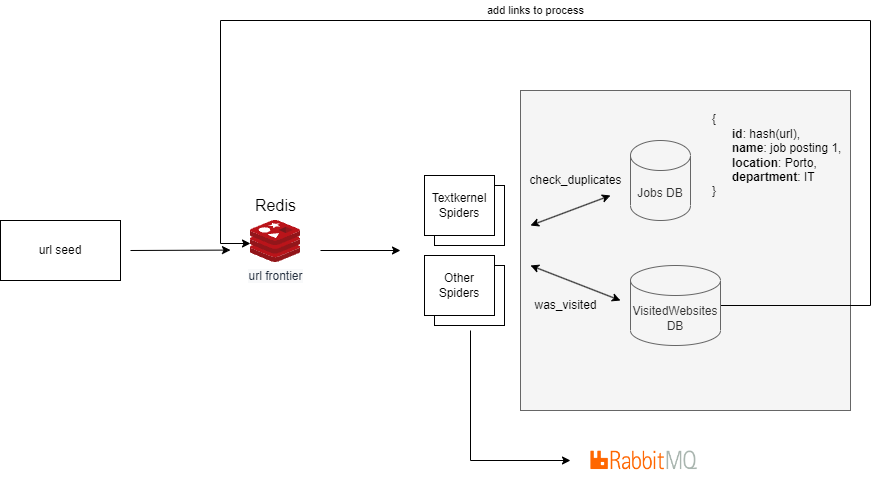

The diagram above was exported from draw.io. Its source (the exported page's mxGraphModel, read from the mxfile embedded in the PNG):
<mxGraphModel dx="2012" dy="630" grid="1" gridSize="10" guides="1" tooltips="1" connect="1" arrows="1" fold="1" page="1" pageScale="1" pageWidth="827" pageHeight="1169" math="0" shadow="0">
  <root>
    <mxCell id="0" />
    <mxCell id="1" parent="0" />
    <mxCell id="bJndTdHhw44tQVlyHnZM-27" value="" style="rounded=0;whiteSpace=wrap;html=1;fillColor=#f5f5f5;strokeColor=#666666;fontColor=#333333;" vertex="1" parent="1">
      <mxGeometry x="470" y="210" width="330" height="320" as="geometry" />
    </mxCell>
    <mxCell id="bJndTdHhw44tQVlyHnZM-4" value="" style="rounded=0;whiteSpace=wrap;html=1;" vertex="1" parent="1">
      <mxGeometry x="384" y="385" width="70" height="60" as="geometry" />
    </mxCell>
    <mxCell id="bJndTdHhw44tQVlyHnZM-2" value="" style="rounded=0;whiteSpace=wrap;html=1;" vertex="1" parent="1">
      <mxGeometry x="384" y="305" width="70" height="60" as="geometry" />
    </mxCell>
    <mxCell id="bJndTdHhw44tQVlyHnZM-1" value="Textkernel Spiders" style="rounded=0;whiteSpace=wrap;html=1;" vertex="1" parent="1">
      <mxGeometry x="374" y="295" width="70" height="60" as="geometry" />
    </mxCell>
    <mxCell id="bJndTdHhw44tQVlyHnZM-3" value="Other Spiders" style="rounded=0;whiteSpace=wrap;html=1;" vertex="1" parent="1">
      <mxGeometry x="374" y="375" width="70" height="60" as="geometry" />
    </mxCell>
    <mxCell id="bJndTdHhw44tQVlyHnZM-8" value="url seed" style="rounded=0;whiteSpace=wrap;html=1;" vertex="1" parent="1">
      <mxGeometry x="-50" y="340" width="120" height="60" as="geometry" />
    </mxCell>
    <mxCell id="bJndTdHhw44tQVlyHnZM-10" value="" style="endArrow=classic;html=1;rounded=0;" edge="1" parent="1">
      <mxGeometry width="50" height="50" relative="1" as="geometry">
        <mxPoint x="80" y="370" as="sourcePoint" />
        <mxPoint x="180" y="369.58" as="targetPoint" />
      </mxGeometry>
    </mxCell>
    <mxCell id="bJndTdHhw44tQVlyHnZM-13" value="" style="endArrow=classic;html=1;rounded=0;" edge="1" parent="1">
      <mxGeometry width="50" height="50" relative="1" as="geometry">
        <mxPoint x="270" y="370" as="sourcePoint" />
        <mxPoint x="350" y="370" as="targetPoint" />
      </mxGeometry>
    </mxCell>
    <mxCell id="bJndTdHhw44tQVlyHnZM-14" value="Jobs DB" style="shape=cylinder3;whiteSpace=wrap;html=1;boundedLbl=1;backgroundOutline=1;size=15;fillColor=#f5f5f5;fontColor=#333333;strokeColor=#666666;" vertex="1" parent="1">
      <mxGeometry x="580" y="260" width="60" height="80" as="geometry" />
    </mxCell>
    <mxCell id="bJndTdHhw44tQVlyHnZM-20" value="" style="endArrow=classic;startArrow=classic;html=1;rounded=0;" edge="1" parent="1">
      <mxGeometry width="50" height="50" relative="1" as="geometry">
        <mxPoint x="480" y="345" as="sourcePoint" />
        <mxPoint x="560" y="315" as="targetPoint" />
      </mxGeometry>
    </mxCell>
    <mxCell id="bJndTdHhw44tQVlyHnZM-21" value="check_duplicates" style="text;html=1;align=center;verticalAlign=middle;resizable=0;points=[];autosize=1;strokeColor=none;fillColor=none;" vertex="1" parent="1">
      <mxGeometry x="470" y="290" width="110" height="20" as="geometry" />
    </mxCell>
    <mxCell id="bJndTdHhw44tQVlyHnZM-22" value="{&lt;br&gt;&lt;div style=&quot;&quot;&gt;&lt;span style=&quot;background-color: initial;&quot;&gt;&amp;nbsp; &amp;nbsp; &amp;nbsp; &lt;b&gt;id&lt;/b&gt;: hash(url),&lt;/span&gt;&lt;/div&gt;&amp;nbsp; &amp;nbsp; &amp;nbsp; &lt;b&gt;name&lt;/b&gt;: job posting 1,&lt;br&gt;&amp;nbsp; &amp;nbsp; &amp;nbsp; &lt;b&gt;location&lt;/b&gt;: Porto,&lt;br&gt;&amp;nbsp; &amp;nbsp; &amp;nbsp; &lt;b&gt;department&lt;/b&gt;: IT&lt;br&gt;}" style="text;html=1;align=left;verticalAlign=middle;resizable=0;points=[];autosize=1;strokeColor=none;fillColor=none;" vertex="1" parent="1">
      <mxGeometry x="660" y="230" width="140" height="90" as="geometry" />
    </mxCell>
    <mxCell id="bJndTdHhw44tQVlyHnZM-23" value="" style="endArrow=classic;html=1;rounded=0;" edge="1" parent="1">
      <mxGeometry width="50" height="50" relative="1" as="geometry">
        <mxPoint x="420" y="450" as="sourcePoint" />
        <mxPoint x="520" y="580" as="targetPoint" />
        <Array as="points">
          <mxPoint x="420" y="580" />
        </Array>
      </mxGeometry>
    </mxCell>
    <mxCell id="bJndTdHhw44tQVlyHnZM-28" value="&lt;span style=&quot;color: rgb(35, 47, 62); background-color: rgb(248, 249, 250);&quot;&gt;url frontier&lt;/span&gt;" style="sketch=0;aspect=fixed;html=1;points=[];align=center;image;fontSize=12;image=img/lib/mscae/Cache_Redis_Product.svg;" vertex="1" parent="1">
      <mxGeometry x="200" y="340" width="50" height="42" as="geometry" />
    </mxCell>
    <mxCell id="bJndTdHhw44tQVlyHnZM-29" value="&lt;font style=&quot;font-size: 16px;&quot;&gt;Redis&lt;/font&gt;" style="text;html=1;align=center;verticalAlign=middle;resizable=0;points=[];autosize=1;strokeColor=none;fillColor=none;" vertex="1" parent="1">
      <mxGeometry x="195" y="315" width="60" height="20" as="geometry" />
    </mxCell>
    <mxCell id="bJndTdHhw44tQVlyHnZM-30" value="" style="shape=image;verticalLabelPosition=bottom;labelBackgroundColor=default;verticalAlign=top;aspect=fixed;imageAspect=0;image=https://blog.knoldus.com/wp-content/uploads/2019/05/rabbitmq.png;" vertex="1" parent="1">
      <mxGeometry x="540" y="560" width="107.22" height="40" as="geometry" />
    </mxCell>
    <mxCell id="bJndTdHhw44tQVlyHnZM-40" style="edgeStyle=orthogonalEdgeStyle;rounded=0;orthogonalLoop=1;jettySize=auto;html=1;fontSize=11;" edge="1" parent="1" source="bJndTdHhw44tQVlyHnZM-33">
      <mxGeometry relative="1" as="geometry">
        <mxPoint x="200" y="363" as="targetPoint" />
        <Array as="points">
          <mxPoint x="820" y="425" />
          <mxPoint x="820" y="140" />
          <mxPoint x="170" y="140" />
          <mxPoint x="170" y="363" />
        </Array>
      </mxGeometry>
    </mxCell>
    <mxCell id="bJndTdHhw44tQVlyHnZM-33" value="VisitedWebsites DB" style="shape=cylinder3;whiteSpace=wrap;html=1;boundedLbl=1;backgroundOutline=1;size=15;fillColor=#f5f5f5;fontColor=#333333;strokeColor=#666666;" vertex="1" parent="1">
      <mxGeometry x="580" y="385" width="90" height="80" as="geometry" />
    </mxCell>
    <mxCell id="bJndTdHhw44tQVlyHnZM-37" value="" style="endArrow=classic;startArrow=classic;html=1;rounded=0;fontSize=11;" edge="1" parent="1">
      <mxGeometry width="50" height="50" relative="1" as="geometry">
        <mxPoint x="480" y="385" as="sourcePoint" />
        <mxPoint x="570" y="420" as="targetPoint" />
      </mxGeometry>
    </mxCell>
    <mxCell id="bJndTdHhw44tQVlyHnZM-38" value="was_visited" style="text;html=1;align=center;verticalAlign=middle;resizable=0;points=[];autosize=1;strokeColor=none;fillColor=none;" vertex="1" parent="1">
      <mxGeometry x="475" y="415" width="80" height="20" as="geometry" />
    </mxCell>
    <mxCell id="bJndTdHhw44tQVlyHnZM-41" value="add links to process" style="text;html=1;align=center;verticalAlign=middle;resizable=0;points=[];autosize=1;strokeColor=none;fillColor=none;fontSize=11;" vertex="1" parent="1">
      <mxGeometry x="430" y="120" width="110" height="20" as="geometry" />
    </mxCell>
  </root>
</mxGraphModel>